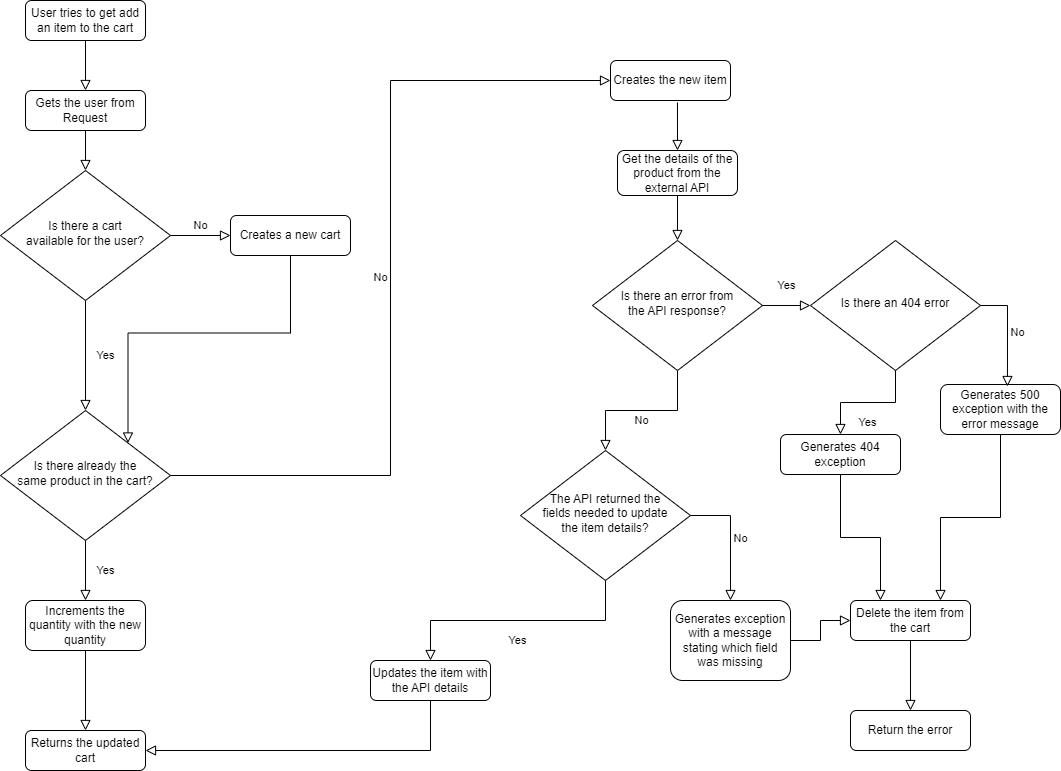

The diagram above was exported from draw.io. Its source (the exported page's mxGraphModel, read from the mxfile embedded in the PNG):
<mxGraphModel dx="1434" dy="764" grid="1" gridSize="10" guides="1" tooltips="1" connect="1" arrows="1" fold="1" page="1" pageScale="1" pageWidth="1169" pageHeight="827" math="0" shadow="0">
  <root>
    <mxCell id="0" />
    <mxCell id="1" parent="0" />
    <mxCell id="i1OsjAlH9U5rA-DkWwxr-2" value="" style="rounded=0;html=1;jettySize=auto;orthogonalLoop=1;fontSize=11;endArrow=block;endFill=0;endSize=8;strokeWidth=1;shadow=0;labelBackgroundColor=none;edgeStyle=orthogonalEdgeStyle;entryX=0.5;entryY=0;entryDx=0;entryDy=0;" edge="1" parent="1" source="i1OsjAlH9U5rA-DkWwxr-3" target="i1OsjAlH9U5rA-DkWwxr-12">
      <mxGeometry relative="1" as="geometry">
        <mxPoint x="185" y="130" as="targetPoint" />
      </mxGeometry>
    </mxCell>
    <mxCell id="i1OsjAlH9U5rA-DkWwxr-3" value="User tries to get add an item to the cart" style="rounded=1;whiteSpace=wrap;html=1;fontSize=12;glass=0;strokeWidth=1;shadow=0;" vertex="1" parent="1">
      <mxGeometry x="125" y="30" width="120" height="40" as="geometry" />
    </mxCell>
    <mxCell id="i1OsjAlH9U5rA-DkWwxr-4" value="Yes" style="rounded=0;html=1;jettySize=auto;orthogonalLoop=1;fontSize=11;endArrow=block;endFill=0;endSize=8;strokeWidth=1;shadow=0;labelBackgroundColor=none;edgeStyle=orthogonalEdgeStyle;entryX=0.5;entryY=0;entryDx=0;entryDy=0;" edge="1" parent="1" source="i1OsjAlH9U5rA-DkWwxr-6">
      <mxGeometry y="20" relative="1" as="geometry">
        <mxPoint as="offset" />
        <mxPoint x="185" y="440" as="targetPoint" />
      </mxGeometry>
    </mxCell>
    <mxCell id="i1OsjAlH9U5rA-DkWwxr-5" value="No" style="edgeStyle=orthogonalEdgeStyle;rounded=0;html=1;jettySize=auto;orthogonalLoop=1;fontSize=11;endArrow=block;endFill=0;endSize=8;strokeWidth=1;shadow=0;labelBackgroundColor=none;" edge="1" parent="1" source="i1OsjAlH9U5rA-DkWwxr-6" target="i1OsjAlH9U5rA-DkWwxr-7">
      <mxGeometry y="10" relative="1" as="geometry">
        <mxPoint as="offset" />
      </mxGeometry>
    </mxCell>
    <mxCell id="i1OsjAlH9U5rA-DkWwxr-6" value="Is there a cart &lt;br&gt;available for the user?" style="rhombus;whiteSpace=wrap;html=1;shadow=0;fontFamily=Helvetica;fontSize=12;align=center;strokeWidth=1;spacing=6;spacingTop=-4;" vertex="1" parent="1">
      <mxGeometry x="100" y="200" width="170" height="130" as="geometry" />
    </mxCell>
    <mxCell id="i1OsjAlH9U5rA-DkWwxr-7" value="Creates a new cart" style="rounded=1;whiteSpace=wrap;html=1;fontSize=12;glass=0;strokeWidth=1;shadow=0;" vertex="1" parent="1">
      <mxGeometry x="330" y="245" width="120" height="40" as="geometry" />
    </mxCell>
    <mxCell id="i1OsjAlH9U5rA-DkWwxr-9" value="" style="rounded=0;html=1;jettySize=auto;orthogonalLoop=1;fontSize=11;endArrow=block;endFill=0;endSize=8;strokeWidth=1;shadow=0;labelBackgroundColor=none;edgeStyle=orthogonalEdgeStyle;exitX=0.5;exitY=1;exitDx=0;exitDy=0;entryX=1;entryY=0;entryDx=0;entryDy=0;" edge="1" parent="1" source="i1OsjAlH9U5rA-DkWwxr-7" target="i1OsjAlH9U5rA-DkWwxr-14">
      <mxGeometry relative="1" as="geometry">
        <mxPoint x="230" y="210" as="sourcePoint" />
        <mxPoint x="245" y="460" as="targetPoint" />
      </mxGeometry>
    </mxCell>
    <mxCell id="i1OsjAlH9U5rA-DkWwxr-12" value="Gets the user from Request" style="rounded=1;whiteSpace=wrap;html=1;fontSize=12;glass=0;strokeWidth=1;shadow=0;" vertex="1" parent="1">
      <mxGeometry x="125" y="120" width="120" height="40" as="geometry" />
    </mxCell>
    <mxCell id="i1OsjAlH9U5rA-DkWwxr-13" value="" style="rounded=0;html=1;jettySize=auto;orthogonalLoop=1;fontSize=11;endArrow=block;endFill=0;endSize=8;strokeWidth=1;shadow=0;labelBackgroundColor=none;edgeStyle=orthogonalEdgeStyle;entryX=0.5;entryY=0;entryDx=0;entryDy=0;exitX=0.5;exitY=1;exitDx=0;exitDy=0;" edge="1" parent="1" source="i1OsjAlH9U5rA-DkWwxr-12" target="i1OsjAlH9U5rA-DkWwxr-6">
      <mxGeometry relative="1" as="geometry">
        <mxPoint x="195" y="80" as="sourcePoint" />
        <mxPoint x="195" y="130" as="targetPoint" />
      </mxGeometry>
    </mxCell>
    <mxCell id="i1OsjAlH9U5rA-DkWwxr-14" value="Is there already the &lt;br&gt;same product in the cart?" style="rhombus;whiteSpace=wrap;html=1;shadow=0;fontFamily=Helvetica;fontSize=12;align=center;strokeWidth=1;spacing=6;spacingTop=-4;" vertex="1" parent="1">
      <mxGeometry x="100" y="440" width="170" height="130" as="geometry" />
    </mxCell>
    <mxCell id="i1OsjAlH9U5rA-DkWwxr-15" value="Increments the quantity with the new quantity" style="rounded=1;whiteSpace=wrap;html=1;fontSize=12;glass=0;strokeWidth=1;shadow=0;" vertex="1" parent="1">
      <mxGeometry x="125" y="630" width="120" height="50" as="geometry" />
    </mxCell>
    <mxCell id="i1OsjAlH9U5rA-DkWwxr-16" value="Yes" style="rounded=0;html=1;jettySize=auto;orthogonalLoop=1;fontSize=11;endArrow=block;endFill=0;endSize=8;strokeWidth=1;shadow=0;labelBackgroundColor=none;edgeStyle=orthogonalEdgeStyle;entryX=0.5;entryY=0;entryDx=0;entryDy=0;exitX=0.5;exitY=1;exitDx=0;exitDy=0;" edge="1" parent="1" source="i1OsjAlH9U5rA-DkWwxr-14" target="i1OsjAlH9U5rA-DkWwxr-15">
      <mxGeometry y="20" relative="1" as="geometry">
        <mxPoint as="offset" />
        <mxPoint x="195" y="450" as="targetPoint" />
        <mxPoint x="195" y="340" as="sourcePoint" />
      </mxGeometry>
    </mxCell>
    <mxCell id="i1OsjAlH9U5rA-DkWwxr-17" value="Returns the updated cart" style="rounded=1;whiteSpace=wrap;html=1;fontSize=12;glass=0;strokeWidth=1;shadow=0;" vertex="1" parent="1">
      <mxGeometry x="125" y="760" width="120" height="40" as="geometry" />
    </mxCell>
    <mxCell id="i1OsjAlH9U5rA-DkWwxr-18" value="" style="rounded=0;html=1;jettySize=auto;orthogonalLoop=1;fontSize=11;endArrow=block;endFill=0;endSize=8;strokeWidth=1;shadow=0;labelBackgroundColor=none;edgeStyle=orthogonalEdgeStyle;exitX=0.5;exitY=1;exitDx=0;exitDy=0;entryX=0.5;entryY=0;entryDx=0;entryDy=0;" edge="1" parent="1" source="i1OsjAlH9U5rA-DkWwxr-15" target="i1OsjAlH9U5rA-DkWwxr-17">
      <mxGeometry relative="1" as="geometry">
        <mxPoint x="400" y="295" as="sourcePoint" />
        <mxPoint x="237.5" y="482.5" as="targetPoint" />
      </mxGeometry>
    </mxCell>
    <mxCell id="i1OsjAlH9U5rA-DkWwxr-19" value="Creates the new item" style="rounded=1;whiteSpace=wrap;html=1;fontSize=12;glass=0;strokeWidth=1;shadow=0;" vertex="1" parent="1">
      <mxGeometry x="710" y="90" width="120" height="40" as="geometry" />
    </mxCell>
    <mxCell id="i1OsjAlH9U5rA-DkWwxr-21" value="No" style="edgeStyle=orthogonalEdgeStyle;rounded=0;html=1;jettySize=auto;orthogonalLoop=1;fontSize=11;endArrow=block;endFill=0;endSize=8;strokeWidth=1;shadow=0;labelBackgroundColor=none;exitX=1;exitY=0.5;exitDx=0;exitDy=0;entryX=0;entryY=0.5;entryDx=0;entryDy=0;" edge="1" parent="1" source="i1OsjAlH9U5rA-DkWwxr-14" target="i1OsjAlH9U5rA-DkWwxr-19">
      <mxGeometry y="10" relative="1" as="geometry">
        <mxPoint as="offset" />
        <mxPoint x="280" y="275" as="sourcePoint" />
        <mxPoint x="340" y="275" as="targetPoint" />
      </mxGeometry>
    </mxCell>
    <mxCell id="i1OsjAlH9U5rA-DkWwxr-23" value="Get the details of the product from the external API" style="rounded=1;whiteSpace=wrap;html=1;fontSize=12;glass=0;strokeWidth=1;shadow=0;" vertex="1" parent="1">
      <mxGeometry x="717" y="180" width="120" height="45" as="geometry" />
    </mxCell>
    <mxCell id="i1OsjAlH9U5rA-DkWwxr-24" value="" style="rounded=0;html=1;jettySize=auto;orthogonalLoop=1;fontSize=11;endArrow=block;endFill=0;endSize=8;strokeWidth=1;shadow=0;labelBackgroundColor=none;edgeStyle=orthogonalEdgeStyle;exitX=0.558;exitY=1.05;exitDx=0;exitDy=0;entryX=0.5;entryY=0;entryDx=0;entryDy=0;exitPerimeter=0;" edge="1" parent="1" source="i1OsjAlH9U5rA-DkWwxr-19" target="i1OsjAlH9U5rA-DkWwxr-23">
      <mxGeometry relative="1" as="geometry">
        <mxPoint x="195" y="690" as="sourcePoint" />
        <mxPoint x="195" y="770" as="targetPoint" />
      </mxGeometry>
    </mxCell>
    <mxCell id="i1OsjAlH9U5rA-DkWwxr-25" value="Is there an error from &lt;br&gt;the API response?" style="rhombus;whiteSpace=wrap;html=1;shadow=0;fontFamily=Helvetica;fontSize=12;align=center;strokeWidth=1;spacing=6;spacingTop=-4;" vertex="1" parent="1">
      <mxGeometry x="692" y="270" width="170" height="130" as="geometry" />
    </mxCell>
    <mxCell id="i1OsjAlH9U5rA-DkWwxr-26" value="" style="rounded=0;html=1;jettySize=auto;orthogonalLoop=1;fontSize=11;endArrow=block;endFill=0;endSize=8;strokeWidth=1;shadow=0;labelBackgroundColor=none;edgeStyle=orthogonalEdgeStyle;exitX=0.5;exitY=1;exitDx=0;exitDy=0;entryX=0.5;entryY=0;entryDx=0;entryDy=0;" edge="1" parent="1" source="i1OsjAlH9U5rA-DkWwxr-23" target="i1OsjAlH9U5rA-DkWwxr-25">
      <mxGeometry relative="1" as="geometry">
        <mxPoint x="195" y="690" as="sourcePoint" />
        <mxPoint x="677" y="450" as="targetPoint" />
      </mxGeometry>
    </mxCell>
    <mxCell id="i1OsjAlH9U5rA-DkWwxr-27" value="Is there an 404 error" style="rhombus;whiteSpace=wrap;html=1;shadow=0;fontFamily=Helvetica;fontSize=12;align=center;strokeWidth=1;spacing=6;spacingTop=-4;" vertex="1" parent="1">
      <mxGeometry x="910" y="270" width="170" height="130" as="geometry" />
    </mxCell>
    <mxCell id="i1OsjAlH9U5rA-DkWwxr-29" value="Yes" style="rounded=0;html=1;jettySize=auto;orthogonalLoop=1;fontSize=11;endArrow=block;endFill=0;endSize=8;strokeWidth=1;shadow=0;labelBackgroundColor=none;edgeStyle=orthogonalEdgeStyle;entryX=0;entryY=0.5;entryDx=0;entryDy=0;exitX=1;exitY=0.5;exitDx=0;exitDy=0;" edge="1" parent="1" source="i1OsjAlH9U5rA-DkWwxr-25" target="i1OsjAlH9U5rA-DkWwxr-27">
      <mxGeometry y="20" relative="1" as="geometry">
        <mxPoint as="offset" />
        <mxPoint x="195" y="450" as="targetPoint" />
        <mxPoint x="195" y="340" as="sourcePoint" />
      </mxGeometry>
    </mxCell>
    <mxCell id="i1OsjAlH9U5rA-DkWwxr-30" value="Generates 404 exception" style="rounded=1;whiteSpace=wrap;html=1;fontSize=12;glass=0;strokeWidth=1;shadow=0;" vertex="1" parent="1">
      <mxGeometry x="880" y="464" width="120" height="40" as="geometry" />
    </mxCell>
    <mxCell id="i1OsjAlH9U5rA-DkWwxr-31" value="Yes" style="rounded=0;html=1;jettySize=auto;orthogonalLoop=1;fontSize=11;endArrow=block;endFill=0;endSize=8;strokeWidth=1;shadow=0;labelBackgroundColor=none;edgeStyle=orthogonalEdgeStyle;entryX=0.5;entryY=0;entryDx=0;entryDy=0;exitX=0.5;exitY=1;exitDx=0;exitDy=0;" edge="1" parent="1" source="i1OsjAlH9U5rA-DkWwxr-27" target="i1OsjAlH9U5rA-DkWwxr-30">
      <mxGeometry y="20" relative="1" as="geometry">
        <mxPoint as="offset" />
        <mxPoint x="820" y="525" as="targetPoint" />
        <mxPoint x="772" y="525" as="sourcePoint" />
      </mxGeometry>
    </mxCell>
    <mxCell id="i1OsjAlH9U5rA-DkWwxr-32" value="Generates 500 exception with the error message" style="rounded=1;whiteSpace=wrap;html=1;fontSize=12;glass=0;strokeWidth=1;shadow=0;" vertex="1" parent="1">
      <mxGeometry x="1040" y="414" width="120" height="50" as="geometry" />
    </mxCell>
    <mxCell id="i1OsjAlH9U5rA-DkWwxr-33" value="No" style="edgeStyle=orthogonalEdgeStyle;rounded=0;html=1;jettySize=auto;orthogonalLoop=1;fontSize=11;endArrow=block;endFill=0;endSize=8;strokeWidth=1;shadow=0;labelBackgroundColor=none;exitX=1;exitY=0.5;exitDx=0;exitDy=0;entryX=0.558;entryY=0.04;entryDx=0;entryDy=0;entryPerimeter=0;" edge="1" parent="1" source="i1OsjAlH9U5rA-DkWwxr-27" target="i1OsjAlH9U5rA-DkWwxr-32">
      <mxGeometry y="10" relative="1" as="geometry">
        <mxPoint as="offset" />
        <mxPoint x="280" y="275" as="sourcePoint" />
        <mxPoint x="340" y="275" as="targetPoint" />
      </mxGeometry>
    </mxCell>
    <mxCell id="i1OsjAlH9U5rA-DkWwxr-34" value="Delete the item from the cart" style="rounded=1;whiteSpace=wrap;html=1;fontSize=12;glass=0;strokeWidth=1;shadow=0;" vertex="1" parent="1">
      <mxGeometry x="950" y="630" width="120" height="40" as="geometry" />
    </mxCell>
    <mxCell id="i1OsjAlH9U5rA-DkWwxr-35" value="Return the error" style="rounded=1;whiteSpace=wrap;html=1;fontSize=12;glass=0;strokeWidth=1;shadow=0;" vertex="1" parent="1">
      <mxGeometry x="950" y="740" width="120" height="40" as="geometry" />
    </mxCell>
    <mxCell id="i1OsjAlH9U5rA-DkWwxr-36" value="" style="rounded=0;html=1;jettySize=auto;orthogonalLoop=1;fontSize=11;endArrow=block;endFill=0;endSize=8;strokeWidth=1;shadow=0;labelBackgroundColor=none;edgeStyle=orthogonalEdgeStyle;exitX=0.5;exitY=1;exitDx=0;exitDy=0;entryX=0.5;entryY=0;entryDx=0;entryDy=0;" edge="1" parent="1" source="i1OsjAlH9U5rA-DkWwxr-34" target="i1OsjAlH9U5rA-DkWwxr-35">
      <mxGeometry relative="1" as="geometry">
        <mxPoint x="686.96" y="352" as="sourcePoint" />
        <mxPoint x="687" y="390" as="targetPoint" />
      </mxGeometry>
    </mxCell>
    <mxCell id="i1OsjAlH9U5rA-DkWwxr-37" value="" style="rounded=0;html=1;jettySize=auto;orthogonalLoop=1;fontSize=11;endArrow=block;endFill=0;endSize=8;strokeWidth=1;shadow=0;labelBackgroundColor=none;edgeStyle=orthogonalEdgeStyle;entryX=0.25;entryY=0;entryDx=0;entryDy=0;exitX=0.5;exitY=1;exitDx=0;exitDy=0;" edge="1" parent="1" source="i1OsjAlH9U5rA-DkWwxr-30" target="i1OsjAlH9U5rA-DkWwxr-34">
      <mxGeometry relative="1" as="geometry">
        <mxPoint x="195" y="170" as="sourcePoint" />
        <mxPoint x="195" y="210" as="targetPoint" />
      </mxGeometry>
    </mxCell>
    <mxCell id="i1OsjAlH9U5rA-DkWwxr-38" value="" style="rounded=0;html=1;jettySize=auto;orthogonalLoop=1;fontSize=11;endArrow=block;endFill=0;endSize=8;strokeWidth=1;shadow=0;labelBackgroundColor=none;edgeStyle=orthogonalEdgeStyle;entryX=0.75;entryY=0;entryDx=0;entryDy=0;exitX=0.5;exitY=1;exitDx=0;exitDy=0;" edge="1" parent="1" source="i1OsjAlH9U5rA-DkWwxr-32" target="i1OsjAlH9U5rA-DkWwxr-34">
      <mxGeometry relative="1" as="geometry">
        <mxPoint x="195" y="170" as="sourcePoint" />
        <mxPoint x="195" y="210" as="targetPoint" />
      </mxGeometry>
    </mxCell>
    <mxCell id="i1OsjAlH9U5rA-DkWwxr-39" value="The API returned the &lt;br&gt;fields needed to update&lt;br&gt;the item details?" style="rhombus;whiteSpace=wrap;html=1;shadow=0;fontFamily=Helvetica;fontSize=12;align=center;strokeWidth=1;spacing=6;spacingTop=-4;" vertex="1" parent="1">
      <mxGeometry x="620" y="480" width="170" height="130" as="geometry" />
    </mxCell>
    <mxCell id="i1OsjAlH9U5rA-DkWwxr-40" value="No" style="edgeStyle=orthogonalEdgeStyle;rounded=0;html=1;jettySize=auto;orthogonalLoop=1;fontSize=11;endArrow=block;endFill=0;endSize=8;strokeWidth=1;shadow=0;labelBackgroundColor=none;exitX=0.5;exitY=1;exitDx=0;exitDy=0;entryX=0.5;entryY=0;entryDx=0;entryDy=0;" edge="1" parent="1" source="i1OsjAlH9U5rA-DkWwxr-25" target="i1OsjAlH9U5rA-DkWwxr-39">
      <mxGeometry y="10" relative="1" as="geometry">
        <mxPoint as="offset" />
        <mxPoint x="280" y="275" as="sourcePoint" />
        <mxPoint x="340" y="275" as="targetPoint" />
      </mxGeometry>
    </mxCell>
    <mxCell id="i1OsjAlH9U5rA-DkWwxr-41" value="No" style="edgeStyle=orthogonalEdgeStyle;rounded=0;html=1;jettySize=auto;orthogonalLoop=1;fontSize=11;endArrow=block;endFill=0;endSize=8;strokeWidth=1;shadow=0;labelBackgroundColor=none;exitX=1;exitY=0.5;exitDx=0;exitDy=0;entryX=0.5;entryY=0;entryDx=0;entryDy=0;" edge="1" parent="1" source="i1OsjAlH9U5rA-DkWwxr-39" target="i1OsjAlH9U5rA-DkWwxr-42">
      <mxGeometry y="10" relative="1" as="geometry">
        <mxPoint as="offset" />
        <mxPoint x="787" y="410" as="sourcePoint" />
        <mxPoint x="820" y="580" as="targetPoint" />
      </mxGeometry>
    </mxCell>
    <mxCell id="i1OsjAlH9U5rA-DkWwxr-42" value="Generates exception with a message stating which field was missing" style="rounded=1;whiteSpace=wrap;html=1;fontSize=12;glass=0;strokeWidth=1;shadow=0;" vertex="1" parent="1">
      <mxGeometry x="770" y="630" width="120" height="80" as="geometry" />
    </mxCell>
    <mxCell id="i1OsjAlH9U5rA-DkWwxr-43" value="" style="rounded=0;html=1;jettySize=auto;orthogonalLoop=1;fontSize=11;endArrow=block;endFill=0;endSize=8;strokeWidth=1;shadow=0;labelBackgroundColor=none;edgeStyle=orthogonalEdgeStyle;entryX=0;entryY=0.5;entryDx=0;entryDy=0;exitX=1;exitY=0.5;exitDx=0;exitDy=0;" edge="1" parent="1" source="i1OsjAlH9U5rA-DkWwxr-42" target="i1OsjAlH9U5rA-DkWwxr-34">
      <mxGeometry relative="1" as="geometry">
        <mxPoint x="950" y="514" as="sourcePoint" />
        <mxPoint x="990" y="640" as="targetPoint" />
      </mxGeometry>
    </mxCell>
    <mxCell id="i1OsjAlH9U5rA-DkWwxr-44" value="Updates the item with the API details" style="rounded=1;whiteSpace=wrap;html=1;fontSize=12;glass=0;strokeWidth=1;shadow=0;" vertex="1" parent="1">
      <mxGeometry x="470" y="690" width="120" height="40" as="geometry" />
    </mxCell>
    <mxCell id="i1OsjAlH9U5rA-DkWwxr-45" value="Yes" style="rounded=0;html=1;jettySize=auto;orthogonalLoop=1;fontSize=11;endArrow=block;endFill=0;endSize=8;strokeWidth=1;shadow=0;labelBackgroundColor=none;edgeStyle=orthogonalEdgeStyle;entryX=0.5;entryY=0;entryDx=0;entryDy=0;exitX=0.5;exitY=1;exitDx=0;exitDy=0;" edge="1" parent="1" source="i1OsjAlH9U5rA-DkWwxr-39" target="i1OsjAlH9U5rA-DkWwxr-44">
      <mxGeometry y="20" relative="1" as="geometry">
        <mxPoint as="offset" />
        <mxPoint x="920" y="345" as="targetPoint" />
        <mxPoint x="872" y="345" as="sourcePoint" />
      </mxGeometry>
    </mxCell>
    <mxCell id="i1OsjAlH9U5rA-DkWwxr-46" value="" style="rounded=0;html=1;jettySize=auto;orthogonalLoop=1;fontSize=11;endArrow=block;endFill=0;endSize=8;strokeWidth=1;shadow=0;labelBackgroundColor=none;edgeStyle=orthogonalEdgeStyle;exitX=0.5;exitY=1;exitDx=0;exitDy=0;entryX=1;entryY=0.5;entryDx=0;entryDy=0;" edge="1" parent="1" source="i1OsjAlH9U5rA-DkWwxr-44" target="i1OsjAlH9U5rA-DkWwxr-17">
      <mxGeometry relative="1" as="geometry">
        <mxPoint x="1020" y="680" as="sourcePoint" />
        <mxPoint x="1020" y="750" as="targetPoint" />
      </mxGeometry>
    </mxCell>
  </root>
</mxGraphModel>